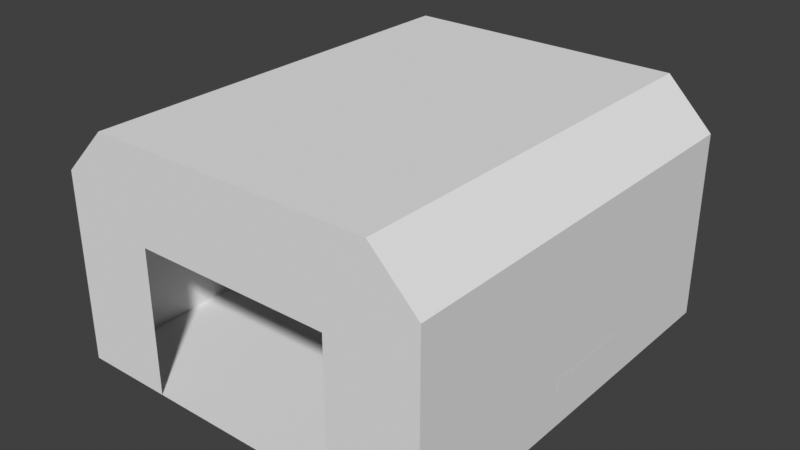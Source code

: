 # Source: garage.blend  (saved by Blender 4.2.67; exported with 4.5.12 LTS)
import bpy
from mathutils import Matrix  # noqa: F401  (used for matrix-valued properties, if any)

bpy.ops.wm.read_factory_settings(use_empty=True)
scene = bpy.context.scene
scene.name = 'Scene'

# ---- collections
col_room_garage = bpy.data.collections.new('room_garage'); scene.collection.children.link(col_room_garage)
col_room_outside = bpy.data.collections.new('room_outside'); scene.collection.children.link(col_room_outside)

# ---- materials (node trees are filled in below, after node groups)
mat_checker = bpy.data.materials.new('checker')

# ---- material node trees

# ---- world
world_world = bpy.data.worlds.new('World'); scene.world = world_world
world_world.use_nodes = True; world_world.node_tree.nodes.clear()
_N = world_world.node_tree.nodes; _L = world_world.node_tree.links
n0 = _N.new('ShaderNodeOutputWorld'); n0.name = 'World Output'; n0.location = (300, 300)
n1 = _N.new('ShaderNodeBackground'); n1.name = 'Background'; n1.location = (10, 300)
n1.inputs[0].default_value = (0.05088, 0.05088, 0.05088, 1.0)
_L.new(n1.outputs[0], n0.inputs[0])
n0.is_active_output = True
world_world.color = (0.05088, 0.05088, 0.05088)
world_world.sun_shadow_jitter_overblur = 0.0

# ---- meshes
me_door = bpy.data.meshes.new('door')
me_door.from_pydata([], [], [])
me_door.materials.append(None)
me_door.update()
me_cube = bpy.data.meshes.new('Cube')
me_cube.from_pydata([(4.0, 4.0, 4.0), (4.0, 4.0, 0.0), (4.0, -4.85, 4.0), (4.0, -4.85, 0.0), (-4.0, 4.0, 4.0), (-4.0, 4.0, 0.0), (-4.0, -4.85, 4.0), (-4.0, -4.85, 0.0), (3.007, 4.0, 0.0), (-3.007, 4.0, 0.0), (3.007, -4.85, 5.0), (-3.007, -4.85, 5.0), (-3.007, -4.85, 0.0), (3.007, -4.85, 0.0), (-3.007, 4.0, 5.0), (3.007, 4.0, 5.0), (3.001, -1.034, 0.7987), (3.001, -1.034, 0.9987), (3.001, 0.966, 0.7987), (3.001, 0.966, 0.9987), (4.001, -1.034, 0.7987), (4.001, -1.034, 0.9987), (4.001, 0.966, 0.7987), (4.001, 0.966, 0.9987), (2.094, -4.85, 3.077), (-2.089, -4.85, 3.077), (-2.089, -4.85, 0.0), (2.094, -4.85, 0.0)], [], [(14, 11, 6, 4), (12, 7, 6, 11), (7, 5, 4, 6), (8, 13, 3, 1), (1, 3, 2, 0), (8, 1, 0, 15), (5, 9, 14, 4), (9, 8, 15, 14), (5, 7, 12, 9), (3, 13, 10, 2), (12, 11, 25, 26), (0, 2, 10, 15), (15, 10, 11, 14), (16, 17, 19, 18), (18, 19, 23, 22), (22, 23, 21, 20), (20, 21, 17, 16), (18, 22, 20, 16), (23, 19, 17, 21), (11, 10, 24, 25), (10, 13, 27, 24), (13, 8, 27), (12, 26, 9), (9, 26, 27, 8)])
_uv = me_cube.uv_layers.new(name='UVMap')
_uv.uv.foreach_set('vector', [2.942, 2.105, -1.558, 2.105, -1.558, 1.605, 2.942, 1.605, -1.441, -0.3952, -1.938, -0.3952, -1.938, 1.605, -1.441, 2.105, -1.558, -0.3952, 2.942, -0.3952, 2.942, 1.605, -1.558, 1.605, 1.566, 2.942, 1.566, -1.558, 2.062, -1.558, 2.062, 2.942, 2.942, -0.3952, -1.558, -0.3952, -1.558, 1.605, 2.942, 1.605, 1.566, -0.3952, 2.062, -0.3952, 2.062, 1.605, 1.566, 2.105, -1.938, -0.3952, -1.441, -0.3952, -1.441, 2.105, -1.938, 1.605, -1.441, -0.3952, 1.566, -0.3952, 1.566, 2.105, -1.441, 2.105, -1.938, 2.942, -1.938, -1.558, -1.441, -1.558, -1.441, 2.942, 2.062, -0.3952, 1.566, -0.3952, 1.566, 2.105, 2.062, 1.605, -1.441, -0.3952, -1.441, 2.105, -0.982, 1.143, -0.982, -0.3952, 2.942, 1.605, -1.558, 1.605, -1.558, 2.105, 2.942, 2.105, 1.566, 2.942, 1.566, -1.558, -1.441, -1.558, -1.441, 2.942, 0.4247, 0.004157, 0.4247, 0.1042, 1.425, 0.1042, 1.425, 0.004157, 1.563, 0.004157, 1.563, 0.1042, 2.063, 0.1042, 2.063, 0.004157, 1.425, 0.004157, 1.425, 0.1042, 0.4247, 0.1042, 0.4247, 0.004157, 2.063, 0.004157, 2.063, 0.1042, 1.563, 0.1042, 1.563, 0.004157, 1.563, 1.425, 2.063, 1.425, 2.063, 0.4247, 1.563, 0.4247, 2.063, 1.425, 1.563, 1.425, 1.563, 0.4247, 2.063, 0.4247, -1.441, 2.105, 1.566, 2.105, 1.11, 1.143, -0.982, 1.143, 1.566, 2.105, 1.566, -0.3952, 1.11, -0.3952, 1.11, 1.143, 1.566, -1.558, 1.566, 2.942, 1.11, -1.558, -1.441, -1.558, -0.982, -1.558, -1.441, 2.942, -1.441, 2.942, -0.982, -1.558, 1.11, -1.558, 1.566, 2.942])
_ca = me_cube.color_attributes.new('Col', 'FLOAT_COLOR', 'CORNER')
_ca.data.foreach_set('color', [1.0, 1.0, 1.0, 1.0, 1.0, 1.0, 1.0, 1.0, 1.0, 1.0, 1.0, 1.0, 1.0, 1.0, 1.0, 1.0, 1.0, 1.0, 1.0, 1.0, 1.0, 1.0, 1.0, 1.0, 1.0, 1.0, 1.0, 1.0, 1.0, 1.0, 1.0, 1.0, 1.0, 1.0, 1.0, 1.0, 1.0, 1.0, 1.0, 1.0, 1.0, 1.0, 1.0, 1.0, 1.0, 1.0, 1.0, 1.0, 1.0, 1.0, 1.0, 1.0, 1.0, 1.0, 1.0, 1.0, 1.0, 1.0, 1.0, 1.0, 1.0, 1.0, 1.0, 1.0, 1.0, 1.0, 1.0, 1.0, 1.0, 1.0, 1.0, 1.0, 1.0, 1.0, 1.0, 1.0, 1.0, 1.0, 1.0, 1.0, 1.0, 1.0, 1.0, 1.0, 1.0, 1.0, 1.0, 1.0, 1.0, 1.0, 1.0, 1.0, 1.0, 1.0, 1.0, 1.0, 1.0, 1.0, 1.0, 1.0, 1.0, 1.0, 1.0, 1.0, 1.0, 1.0, 1.0, 1.0, 1.0, 1.0, 1.0, 1.0, 1.0, 1.0, 1.0, 1.0, 1.0, 1.0, 1.0, 1.0, 1.0, 1.0, 1.0, 1.0, 1.0, 1.0, 1.0, 1.0, 1.0, 1.0, 1.0, 1.0, 1.0, 1.0, 1.0, 1.0, 1.0, 1.0, 1.0, 1.0, 1.0, 1.0, 1.0, 1.0, 1.0, 1.0, 1.0, 1.0, 1.0, 1.0, 1.0, 1.0, 1.0, 1.0, 1.0, 1.0, 1.0, 1.0, 1.0, 1.0, 1.0, 1.0, 1.0, 1.0, 1.0, 1.0, 1.0, 1.0, 1.0, 1.0, 1.0, 1.0, 1.0, 1.0, 1.0, 1.0, 1.0, 1.0, 1.0, 1.0, 1.0, 1.0, 1.0, 1.0, 1.0, 1.0, 1.0, 1.0, 1.0, 1.0, 1.0, 1.0, 1.0, 1.0, 1.0, 1.0, 1.0, 1.0, 1.0, 1.0, 1.0, 1.0, 1.0, 1.0, 1.0, 1.0, 1.0, 1.0, 0.23, 0.6214, 1.0, 1.0, 0.2297, 0.6213, 1.0, 1.0, 0.3333, 0.651, 1.0, 1.0, 0.2325, 0.622, 1.0, 1.0, 0.2325, 0.622, 1.0, 1.0, 0.3333, 0.651, 1.0, 1.0, 0.2297, 0.6213, 1.0, 1.0, 0.3939, 0.6726, 1.0, 1.0, 0.3939, 0.6726, 1.0, 1.0, 0.2297, 0.6213, 1.0, 1.0, 0.2297, 0.6213, 1.0, 1.0, 0.2297, 0.6213, 1.0, 1.0, 0.2297, 0.6213, 1.0, 1.0, 0.2297, 0.6213, 1.0, 1.0, 0.2297, 0.6213, 1.0, 1.0, 0.23, 0.6214, 1.0, 1.0, 0.2325, 0.622, 1.0, 1.0, 0.3939, 0.6726, 1.0, 1.0, 0.2297, 0.6213, 1.0, 1.0, 0.23, 0.6214, 1.0, 1.0, 0.2297, 0.6213, 1.0, 1.0, 0.3333, 0.651, 1.0, 1.0, 0.2297, 0.6213, 1.0, 1.0, 0.2297, 0.6213, 1.0, 1.0, 1.0, 1.0, 1.0, 1.0, 1.0, 1.0, 1.0, 1.0, 1.0, 1.0, 1.0, 1.0, 1.0, 1.0, 1.0, 1.0, 1.0, 1.0, 1.0, 1.0, 1.0, 1.0, 1.0, 1.0, 1.0, 1.0, 1.0, 1.0, 1.0, 1.0, 1.0, 1.0, 1.0, 1.0, 1.0, 1.0, 1.0, 1.0, 1.0, 1.0, 1.0, 1.0, 1.0, 1.0, 1.0, 1.0, 1.0, 1.0, 1.0, 1.0, 1.0, 1.0, 1.0, 1.0, 1.0, 1.0, 1.0, 1.0, 1.0, 1.0, 1.0, 1.0, 1.0, 1.0, 1.0, 1.0, 1.0, 1.0, 1.0, 1.0, 1.0, 1.0])
_ca = me_cube.color_attributes.new('Alpha', 'FLOAT_COLOR', 'CORNER')
_ca.data.foreach_set('color', [1.0, 1.0, 1.0, 1.0, 1.0, 1.0, 1.0, 1.0, 1.0, 1.0, 1.0, 1.0, 1.0, 1.0, 1.0, 1.0, 1.0, 1.0, 1.0, 1.0, 1.0, 1.0, 1.0, 1.0, 1.0, 1.0, 1.0, 1.0, 1.0, 1.0, 1.0, 1.0, 1.0, 1.0, 1.0, 1.0, 1.0, 1.0, 1.0, 1.0, 1.0, 1.0, 1.0, 1.0, 1.0, 1.0, 1.0, 1.0, 1.0, 1.0, 1.0, 1.0, 1.0, 1.0, 1.0, 1.0, 1.0, 1.0, 1.0, 1.0, 1.0, 1.0, 1.0, 1.0, 1.0, 1.0, 1.0, 1.0, 1.0, 1.0, 1.0, 1.0, 1.0, 1.0, 1.0, 1.0, 1.0, 1.0, 1.0, 1.0, 1.0, 1.0, 1.0, 1.0, 1.0, 1.0, 1.0, 1.0, 1.0, 1.0, 1.0, 1.0, 1.0, 1.0, 1.0, 1.0, 1.0, 1.0, 1.0, 1.0, 1.0, 1.0, 1.0, 1.0, 1.0, 1.0, 1.0, 1.0, 1.0, 1.0, 1.0, 1.0, 1.0, 1.0, 1.0, 1.0, 1.0, 1.0, 1.0, 1.0, 1.0, 1.0, 1.0, 1.0, 1.0, 1.0, 1.0, 1.0, 1.0, 1.0, 1.0, 1.0, 1.0, 1.0, 1.0, 1.0, 1.0, 1.0, 1.0, 1.0, 1.0, 1.0, 1.0, 1.0, 1.0, 1.0, 1.0, 1.0, 1.0, 1.0, 1.0, 1.0, 1.0, 1.0, 1.0, 1.0, 1.0, 1.0, 1.0, 1.0, 1.0, 1.0, 1.0, 1.0, 1.0, 1.0, 1.0, 1.0, 1.0, 1.0, 1.0, 1.0, 1.0, 1.0, 1.0, 1.0, 1.0, 1.0, 1.0, 1.0, 1.0, 1.0, 1.0, 1.0, 1.0, 1.0, 1.0, 1.0, 1.0, 1.0, 1.0, 1.0, 1.0, 1.0, 1.0, 1.0, 1.0, 1.0, 1.0, 1.0, 1.0, 1.0, 1.0, 1.0, 1.0, 1.0, 1.0, 1.0, 1.0, 1.0, 1.0, 1.0, 1.0, 1.0, 1.0, 1.0, 1.0, 1.0, 1.0, 1.0, 1.0, 1.0, 1.0, 1.0, 1.0, 1.0, 1.0, 1.0, 1.0, 1.0, 1.0, 1.0, 1.0, 1.0, 1.0, 1.0, 1.0, 1.0, 1.0, 1.0, 1.0, 1.0, 1.0, 1.0, 1.0, 1.0, 1.0, 1.0, 1.0, 1.0, 1.0, 1.0, 1.0, 1.0, 1.0, 1.0, 1.0, 1.0, 1.0, 1.0, 1.0, 1.0, 1.0, 1.0, 1.0, 1.0, 1.0, 1.0, 1.0, 1.0, 1.0, 1.0, 1.0, 1.0, 1.0, 1.0, 1.0, 1.0, 1.0, 1.0, 1.0, 1.0, 1.0, 1.0, 1.0, 1.0, 1.0, 1.0, 1.0, 1.0, 1.0, 1.0, 1.0, 1.0, 1.0, 1.0, 1.0, 1.0, 1.0, 1.0, 1.0, 1.0, 1.0, 1.0, 1.0, 1.0, 1.0, 1.0, 1.0, 1.0, 1.0, 1.0, 1.0, 1.0, 1.0, 1.0, 1.0, 1.0, 1.0, 1.0, 1.0, 1.0, 1.0, 1.0, 1.0, 1.0, 1.0, 1.0, 1.0, 1.0, 1.0, 1.0, 1.0, 1.0, 1.0, 1.0, 1.0, 1.0, 1.0, 1.0, 1.0, 1.0, 1.0, 1.0, 1.0, 1.0, 1.0, 1.0, 1.0, 1.0, 1.0, 1.0, 1.0, 1.0, 1.0, 1.0, 1.0, 1.0, 1.0, 1.0, 1.0, 1.0, 1.0, 1.0, 1.0, 1.0, 1.0, 1.0, 1.0, 1.0, 1.0, 1.0, 1.0, 1.0, 1.0, 1.0])
me_cube.materials.append(mat_checker)
me_cube.use_mirror_vertex_groups = False
me_cube.use_paint_bone_selection = False
me_cube.use_paint_mask_vertex = True
me_cube.update()
me_hoverbike_motor = bpy.data.meshes.new('hoverbike_motor')
me_hoverbike_motor.from_pydata([], [], [])
me_hoverbike_motor.materials.append(None)
me_hoverbike_motor.materials.append(None)
me_hoverbike_motor.update()
me_hoverbike_womotor = bpy.data.meshes.new('hoverbike_WOmotor')
me_hoverbike_womotor.from_pydata([], [], [])
me_hoverbike_womotor.materials.append(None)
me_hoverbike_womotor.materials.append(None)
me_hoverbike_womotor.materials.append(None)
me_hoverbike_womotor.materials.append(None)
me_hoverbike_womotor.update()
me_motorcycle = bpy.data.meshes.new('Motorcycle')
me_motorcycle.from_pydata([], [], [])
me_motorcycle.materials.append(None)
me_motorcycle.materials.append(None)
me_motorcycle.update()

# ---- objects
ob_garage_door = bpy.data.objects.new('garage_door', me_door)
ob_entry_default = bpy.data.objects.new('entry#default', None)
ob_geometry = bpy.data.objects.new('geometry', me_cube)
ob_parts_motor = bpy.data.objects.new('parts_motor', me_hoverbike_motor)
ob_repairs_hoverbike_no_motor = bpy.data.objects.new('repairs_hoverbike_no_motor', me_hoverbike_womotor)
ob_vehicles_bike = bpy.data.objects.new('vehicles_bike', me_motorcycle)
ob_entry_repair_exit = bpy.data.objects.new('entry#repair_exit', None)

# ---- transforms, parenting, visibility, modifiers, constraints
ob_garage_door.location = (0.0, -5.0, 0.0)
ob_entry_default.location = (-1.8, 1.739, 0.0)
ob_entry_default.rotation_euler = (0.0, -0.0, 0.3374)
ob_geometry.location = (0.0, 0.0, 0.0)
ob_geometry.lock_rotations_4d = False
ob_geometry.empty_display_type = 'ARROWS'
ob_geometry.lineart.crease_threshold = 0.0
ob_parts_motor.location = (3.439, 0.3756, 1.008)
ob_parts_motor.rotation_euler = (0.0, -0.0, -0.5734)
ob_repairs_hoverbike_no_motor.location = (0.0, 0.0, 0.0)
ob_vehicles_bike.location = (0.01331, -0.03339, 0.002201)
ob_entry_repair_exit.location = (-0.6944, 0.01801, 0.0)
ob_entry_repair_exit.rotation_euler = (0.0, -0.0, 1.439)

# ---- collection membership
col_room_garage.objects.link(ob_garage_door)
col_room_garage.objects.link(ob_entry_default)
col_room_garage.objects.link(ob_geometry)
col_room_garage.objects.link(ob_parts_motor)
col_room_garage.objects.link(ob_repairs_hoverbike_no_motor)
col_room_garage.objects.link(ob_vehicles_bike)
col_room_garage.objects.link(ob_entry_repair_exit)

# ---- scene / render settings (as saved in the file)
scene.frame_start = 1; scene.frame_end = 250; scene.frame_set(1)
scene.render.engine = 'BLENDER_EEVEE_NEXT'
scene.view_settings.view_transform = 'Standard'
bpy.context.view_layer.update()

# ---- added for rendering (the .blend has no active camera and no usable light): camera, sun
cam_auto = bpy.data.cameras.new('AutoCamera')
cam_auto.lens = 50.0
cam_auto.sensor_width = 36.0
cam_auto.clip_end = 1000.0
ob_auto_camera = bpy.data.objects.new('AutoCamera', cam_auto)
scene.collection.objects.link(ob_auto_camera)
ob_auto_camera.location = (12.0641, -14.9766, 12.151)
ob_auto_camera.rotation_euler = (1.09748, -7.21219e-08, 0.694738)
scene.camera = ob_auto_camera
light_auto_sun = bpy.data.lights.new('AutoSun', 'SUN')
light_auto_sun.energy = 3.0
light_auto_sun.angle = 0.0523599
ob_auto_sun = bpy.data.objects.new('AutoSun', light_auto_sun)
scene.collection.objects.link(ob_auto_sun)
ob_auto_sun.rotation_euler = (0.872665, 0.174533, 0.523599)
bpy.context.view_layer.update()
